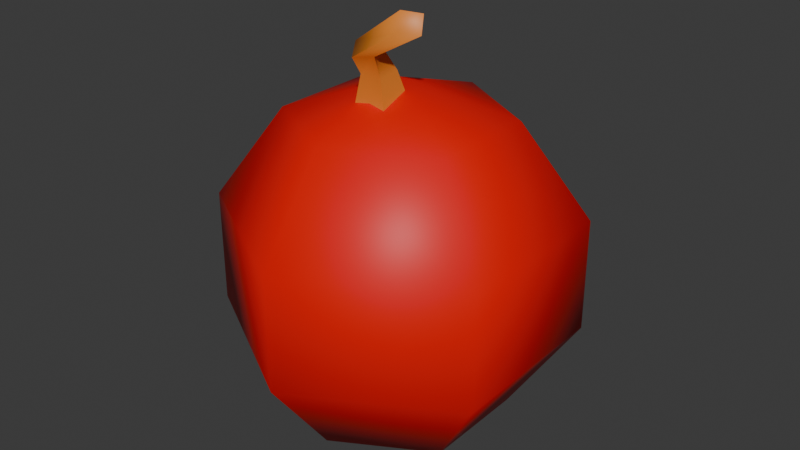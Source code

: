 # Source: apple.blend  (saved by Blender 5.1.29; exported with 4.5.12 LTS)
import bpy
from mathutils import Matrix  # noqa: F401  (used for matrix-valued properties, if any)

bpy.ops.wm.read_factory_settings(use_empty=True)
scene = bpy.context.scene
scene.name = 'Scene'

# ---- collections
col_collection = bpy.data.collections.new('Collection'); scene.collection.children.link(col_collection)

# ---- materials (node trees are filled in below, after node groups)
mat_material_001 = bpy.data.materials.new('Material.001')
mat_material_001.use_backface_culling_lightprobe_volume = False
mat_material = bpy.data.materials.new('Material')
mat_material.alpha_threshold = 0.0
mat_material.use_backface_culling_lightprobe_volume = False
mat_material.use_transparent_shadow = False
mat_material.roughness = 0.5
mat_material.line_color = (0.0, 0.0, 0.0, 1.0)

# ---- node groups
ng_smooth_by_angle = bpy.data.node_groups.new('Smooth by Angle', 'GeometryNodeTree')
_s = ng_smooth_by_angle.interface.new_socket(name='Mesh', in_out='OUTPUT', socket_type='NodeSocketGeometry')
_s = ng_smooth_by_angle.interface.new_socket(name='Mesh', in_out='INPUT', socket_type='NodeSocketGeometry')
_s = ng_smooth_by_angle.interface.new_socket(name='Angle', in_out='INPUT', socket_type='NodeSocketFloat')
_s.subtype = 'ANGLE'
_s.default_value = 0.5236
_s.min_value = 0.0
_s.max_value = 3.142
_s.description = 'Maximum face angle for smooth edges'
_s = ng_smooth_by_angle.interface.new_socket(name='Ignore Sharpness', in_out='INPUT', socket_type='NodeSocketBool')
_s.force_non_field = True
ng_smooth_by_angle.is_modifier = True
_N = ng_smooth_by_angle.nodes; _L = ng_smooth_by_angle.links
n0 = _N.new('GeometryNodeSetShadeSmooth'); n0.name = 'Set Shade Smooth'; n0.location = (120, -80)
n0.domain = 'EDGE'
n1 = _N.new('GeometryNodeSetShadeSmooth'); n1.name = 'Set Shade Smooth.001'; n1.location = (300, -80)
n2 = _N.new('NodeGroupOutput'); n2.name = 'Group Output'; n2.location = (480, -80)
n3 = _N.new('GeometryNodeInputMeshEdgeAngle'); n3.name = 'Edge Angle'; n3.location = (-440, -240)
n4 = _N.new('NodeGroupInput'); n4.name = 'Group Input'; n4.location = (-80, -80)
n5 = _N.new('GeometryNodeInputEdgeSmooth'); n5.name = 'Is Edge Smooth'; n5.location = (-260, -120)
n6 = _N.new('GeometryNodeInputShadeSmooth'); n6.name = 'Is Shade Smooth'; n6.location = (-440, -397)
n7 = _N.new('FunctionNodeCompare'); n7.name = 'Compare'; n7.location = (-260, -260)
n7.operation = 'LESS_EQUAL'
n7.inputs[6].default_value = (0.0, 0.0, 0.0, 0.0)
n7.inputs[7].default_value = (0.0, 0.0, 0.0, 0.0)
n8 = _N.new('FunctionNodeBooleanMath'); n8.name = 'Boolean Math.001'; n8.location = (-80, -260)
n9 = _N.new('NodeGroupInput'); n9.name = 'Group Input.001'; n9.location = (-440, -329)
n10 = _N.new('NodeGroupInput'); n10.name = 'Group Input.002'; n10.location = (-259, -189)
n11 = _N.new('FunctionNodeBooleanMath'); n11.name = 'Boolean Math'; n11.location = (-80, -149)
n11.operation = 'OR'
n12 = _N.new('FunctionNodeBooleanMath'); n12.name = 'Boolean Math.002'; n12.location = (-260, -380)
n12.operation = 'OR'
n13 = _N.new('NodeGroupInput'); n13.name = 'Group Input.003'; n13.location = (-440, -460)
_L.new(n3.outputs[0], n7.inputs[0])
_L.new(n1.outputs[0], n2.inputs[0])
_L.new(n9.outputs[1], n7.inputs[1])
_L.new(n7.outputs[0], n8.inputs[0])
_L.new(n4.outputs[0], n0.inputs[0])
_L.new(n0.outputs[0], n1.inputs[0])
_L.new(n8.outputs[0], n0.inputs[2])
_L.new(n10.outputs[2], n11.inputs[1])
_L.new(n5.outputs[0], n11.inputs[0])
_L.new(n11.outputs[0], n0.inputs[1])
_L.new(n13.outputs[2], n12.inputs[1])
_L.new(n6.outputs[0], n12.inputs[0])
_L.new(n12.outputs[0], n8.inputs[1])
n2.is_active_output = True

# ---- material node trees
mat_material_001.use_nodes = True; mat_material_001.node_tree.nodes.clear()
_N = mat_material_001.node_tree.nodes; _L = mat_material_001.node_tree.links
n0 = _N.new('ShaderNodeBsdfPrincipled'); n0.name = 'Principled BSDF'; n0.location = (10, 300)
n0.inputs[0].default_value = (0.8003, 0.2399, 0.02669, 1.0)
n1 = _N.new('ShaderNodeOutputMaterial'); n1.name = 'Material Output'; n1.location = (300, 300)
_L.new(n0.outputs[0], n1.inputs[0])
n1.is_active_output = True
mat_material.use_nodes = True; mat_material.node_tree.nodes.clear()
_N = mat_material.node_tree.nodes; _L = mat_material.node_tree.links
n0 = _N.new('ShaderNodeOutputMaterial'); n0.name = 'Material Output'; n0.location = (300, 300)
n1 = _N.new('ShaderNodeBsdfPrincipled'); n1.name = 'Principled BSDF'; n1.location = (10, 300)
n1.inputs[0].default_value = (0.8001, 0.0007125, 0.0, 1.0)
n1.inputs[3].default_value = 1.45
_L.new(n1.outputs[0], n0.inputs[0])
n0.is_active_output = True

# ---- world
world_world = bpy.data.worlds.new('World'); scene.world = world_world
world_world.use_nodes = True; world_world.node_tree.nodes.clear()
_N = world_world.node_tree.nodes; _L = world_world.node_tree.links
n0 = _N.new('ShaderNodeOutputWorld'); n0.name = 'World Output'; n0.location = (300, 300)
n1 = _N.new('ShaderNodeBackground'); n1.name = 'Background'; n1.location = (10, 300)
n1.inputs[0].default_value = (0.05088, 0.05088, 0.05088, 1.0)
_L.new(n1.outputs[0], n0.inputs[0])
n0.is_active_output = True
world_world.color = (0.05088, 0.05088, 0.05088)
world_world.sun_shadow_jitter_overblur = 0.0

# ---- meshes
me_cube_002 = bpy.data.meshes.new('Cube.002')
me_cube_002.from_pydata([(-0.1397, -0.3277, 1.24), (-0.0871, -0.306, 1.524), (-0.1397, -0.05003, 1.271), (-0.0871, -0.1329, 1.543), (0.1397, -0.3277, 1.24), (0.0871, -0.306, 1.524), (0.1397, -0.05003, 1.271), (0.0871, -0.1329, 1.543), (-0.04827, -0.4333, 1.678), (-0.1155, -0.3191, 1.752), (0.08525, -0.362, 1.69), (0.01799, -0.2478, 1.764), (0.3232, -0.4096, 1.914), (0.2721, -0.3244, 2.029), (0.4331, -0.3082, 1.888), (0.382, -0.223, 2.003), (0.0, 0.8464, 1.165), (0.0, 1.369, -0.445), (0.0, 0.8464, -1.165), (0.733, 0.4232, 1.165), (1.186, 0.6847, 0.445), (1.186, 0.6847, -0.445), (0.733, 0.4232, -1.165), (0.733, -0.4232, 1.165), (1.186, -0.6847, 0.445), (1.186, -0.6847, -0.445), (0.733, -0.4232, -1.165), (-1.717e-07, -0.8464, 1.165), (-2.146e-07, -1.369, 0.445), (-2.146e-07, -1.369, -0.445), (-1.717e-07, -0.8464, -1.165), (0.0, 0.0, -1.44), (0.0, 0.0, 1.44), (-0.733, -0.4232, 1.165), (-1.186, -0.6847, 0.445), (-1.186, -0.6847, -0.445), (-0.733, -0.4232, -1.165), (-0.733, 0.4232, 1.165), (-1.186, 0.6847, 0.445), (-1.186, 0.6847, -0.445), (-0.733, 0.4232, -1.165), (4.291e-07, 1.369, 0.445)], [], [(0, 1, 3, 2), (2, 3, 7, 6), (6, 7, 5, 4), (4, 5, 1, 0), (2, 6, 4, 0), (1, 5, 10, 8), (10, 11, 15, 14), (7, 3, 9, 11), (5, 7, 11, 10), (3, 1, 8, 9), (15, 13, 12, 14), (9, 8, 12, 13), (8, 10, 14, 12), (11, 9, 13, 15), (31, 18, 22), (17, 41, 20, 21), (16, 32, 19), (18, 17, 21, 22), (41, 16, 19, 20), (31, 22, 26), (21, 20, 24, 25), (19, 32, 23), (22, 21, 25, 26), (20, 19, 23, 24), (31, 26, 30), (25, 24, 28, 29), (23, 32, 27), (26, 25, 29, 30), (24, 23, 27, 28), (31, 30, 36), (29, 28, 34, 35), (27, 32, 33), (30, 29, 35, 36), (28, 27, 33, 34), (31, 36, 40), (35, 34, 38, 39), (33, 32, 37), (36, 35, 39, 40), (34, 33, 37, 38), (31, 40, 18), (39, 38, 41, 17), (37, 32, 16), (40, 39, 17, 18), (38, 37, 16, 41)])
me_cube_002.polygons.foreach_set('use_smooth', [True] * 44)
me_cube_002.polygons.foreach_set('material_index', [0, 0, 0, 0, 0, 0, 0, 0, 0, 0, 0, 0, 0, 0, 1, 1, 1, 1, 1, 1, 1, 1, 1, 1, 1, 1, 1, 1, 1, 1, 1, 1, 1, 1, 1, 1, 1, 1, 1, 1, 1, 1, 1, 1])
_uv = me_cube_002.uv_layers.new(name='UVMap')
_uv.uv.foreach_set('vector', [0.375, 0.0, 0.625, 0.0, 0.625, 0.25, 0.375, 0.25, 0.375, 0.25, 0.625, 0.25, 0.625, 0.5, 0.375, 0.5, 0.375, 0.5, 0.625, 0.5, 0.625, 0.75, 0.375, 0.75, 0.375, 0.75, 0.625, 0.75, 0.625, 1.0, 0.375, 1.0, 0.125, 0.5, 0.375, 0.5, 0.375, 0.75, 0.125, 0.75, 0.625, 1.0, 0.625, 0.75, 0.625, 0.75, 0.625, 1.0, 0.625, 0.75, 0.625, 0.5, 0.625, 0.5, 0.625, 0.75, 0.625, 0.5, 0.625, 0.25, 0.625, 0.25, 0.625, 0.5, 0.625, 0.75, 0.625, 0.5, 0.625, 0.5, 0.625, 0.75, 0.625, 0.25, 0.625, 0.0, 0.625, 0.0, 0.625, 0.25, 0.625, 0.5, 0.875, 0.5, 0.875, 0.75, 0.625, 0.75, 0.625, 0.25, 0.625, 0.0, 0.625, 0.0, 0.625, 0.25, 0.625, 1.0, 0.625, 0.75, 0.625, 0.75, 0.625, 1.0, 0.625, 0.5, 0.625, 0.25, 0.625, 0.25, 0.625, 0.5, 0.5833, 0.0, 0.6667, 0.2, 0.5, 0.2, 0.6667, 0.4, 0.6667, 0.6, 0.5, 0.6, 0.5, 0.4, 0.6667, 0.8, 0.5833, 1.0, 0.5, 0.8, 0.6667, 0.2, 0.6667, 0.4, 0.5, 0.4, 0.5, 0.2, 0.6667, 0.6, 0.6667, 0.8, 0.5, 0.8, 0.5, 0.6, 0.4167, 0.0, 0.5, 0.2, 0.3333, 0.2, 0.5, 0.4, 0.5, 0.6, 0.3333, 0.6, 0.3333, 0.4, 0.5, 0.8, 0.4167, 1.0, 0.3333, 0.8, 0.5, 0.2, 0.5, 0.4, 0.3333, 0.4, 0.3333, 0.2, 0.5, 0.6, 0.5, 0.8, 0.3333, 0.8, 0.3333, 0.6, 0.25, 0.0, 0.3333, 0.2, 0.1667, 0.2, 0.3333, 0.4, 0.3333, 0.6, 0.1667, 0.6, 0.1667, 0.4, 0.3333, 0.8, 0.25, 1.0, 0.1667, 0.8, 0.3333, 0.2, 0.3333, 0.4, 0.1667, 0.4, 0.1667, 0.2, 0.3333, 0.6, 0.3333, 0.8, 0.1667, 0.8, 0.1667, 0.6, 0.08333, 0.0, 0.1667, 0.2, 0.0, 0.2, 0.1667, 0.4, 0.1667, 0.6, 0.0, 0.6, 0.0, 0.4, 0.1667, 0.8, 0.08333, 1.0, 0.0, 0.8, 0.1667, 0.2, 0.1667, 0.4, 0.0, 0.4, 0.0, 0.2, 0.1667, 0.6, 0.1667, 0.8, 0.0, 0.8, 0.0, 0.6, 0.9167, 0.0, 1.0, 0.2, 0.8333, 0.2, 1.0, 0.4, 1.0, 0.6, 0.8333, 0.6, 0.8333, 0.4, 1.0, 0.8, 0.9167, 1.0, 0.8333, 0.8, 1.0, 0.2, 1.0, 0.4, 0.8333, 0.4, 0.8333, 0.2, 1.0, 0.6, 1.0, 0.8, 0.8333, 0.8, 0.8333, 0.6, 0.75, 0.0, 0.8333, 0.2, 0.6667, 0.2, 0.8333, 0.4, 0.8333, 0.6, 0.6667, 0.6, 0.6667, 0.4, 0.8333, 0.8, 0.75, 1.0, 0.6667, 0.8, 0.8333, 0.2, 0.8333, 0.4, 0.6667, 0.4, 0.6667, 0.2, 0.8333, 0.6, 0.8333, 0.8, 0.6667, 0.8, 0.6667, 0.6])
me_cube_002.materials.append(mat_material_001)
me_cube_002.materials.append(mat_material)
me_cube_002.update()

# ---- objects
ob_cube = bpy.data.objects.new('Cube', me_cube_002)

# ---- transforms, parenting, visibility, modifiers, constraints
ob_cube.location = (0.0, 0.0, 0.2396)
ob_cube.scale = (0.1919, 0.1919, 0.1919)
_m = ob_cube.modifiers.new('Smooth by Angle', 'NODES')
_m.node_group = ng_smooth_by_angle
_gi = [s.identifier for s in ng_smooth_by_angle.interface.items_tree if s.item_type == 'SOCKET' and s.in_out == 'INPUT']
_m[_gi[1]] = 1.367  # Angle
_m.use_pin_to_last = True
_m.show_group_selector = False

# ---- collection membership
col_collection.objects.link(ob_cube)

# ---- scene / render settings (as saved in the file)
scene.frame_start = 1; scene.frame_end = 250; scene.frame_set(1)
scene.render.engine = 'BLENDER_EEVEE_NEXT'
scene.render.bake_bias = 0.0
scene.render.bake_samples = 0
bpy.context.view_layer.update()

# ---- added for rendering (the .blend has no active camera and no usable light): camera, sun
cam_auto = bpy.data.cameras.new('AutoCamera')
cam_auto.lens = 50.0
cam_auto.sensor_width = 36.0
cam_auto.clip_end = 1000.0
ob_auto_camera = bpy.data.objects.new('AutoCamera', cam_auto)
scene.collection.objects.link(ob_auto_camera)
ob_auto_camera.location = (0.890562, -1.06867, 1.00853)
ob_auto_camera.rotation_euler = (1.09748, -7.21219e-08, 0.694738)
scene.camera = ob_auto_camera
light_auto_sun = bpy.data.lights.new('AutoSun', 'SUN')
light_auto_sun.energy = 3.0
light_auto_sun.angle = 0.0523599
ob_auto_sun = bpy.data.objects.new('AutoSun', light_auto_sun)
scene.collection.objects.link(ob_auto_sun)
ob_auto_sun.rotation_euler = (0.872665, 0.174533, 0.523599)
bpy.context.view_layer.update()
